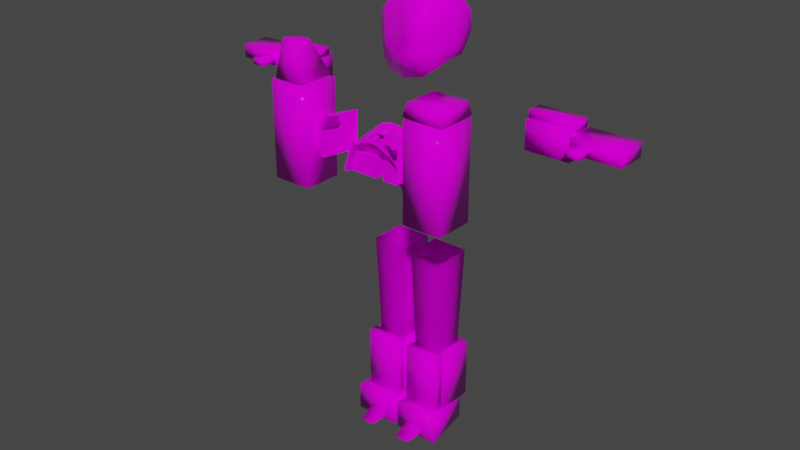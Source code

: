 # Source: s10.blend  (saved by Blender 2.93.21; exported with 4.5.12 LTS)
import bpy
from mathutils import Matrix  # noqa: F401  (used for matrix-valued properties, if any)

bpy.ops.wm.read_factory_settings(use_empty=True)
scene = bpy.context.scene
scene.name = 'Scene'

# ---- collections
col_h94 = bpy.data.collections.new('h94'); scene.collection.children.link(col_h94)
col_h98 = bpy.data.collections.new('h98'); scene.collection.children.link(col_h98)
col_b62 = bpy.data.collections.new('b62'); scene.collection.children.link(col_b62)
col_a62 = bpy.data.collections.new('a62'); scene.collection.children.link(col_a62)
col_l70 = bpy.data.collections.new('l70'); scene.collection.children.link(col_l70)
col_r94 = bpy.data.collections.new('r94'); scene.collection.children.link(col_r94)
col_r98 = bpy.data.collections.new('r98'); scene.collection.children.link(col_r98)

# ---- images (referenced by path relative to the original .blend; pixels are not part of the script)
import os
ASSET_DIR = os.environ.get("B2B_ASSET_DIR", "")  # directory of the original .blend (textures are referenced by path, not embedded)
HERE = os.path.dirname(os.path.abspath(__file__))  # packed textures are extracted next to this script under _unpacked/

def load_image(name, relpath, width, height, colorspace="sRGB"):
    """Load a texture the original file referenced (path relative to the .blend, or extracted next to this script)."""
    p = next((c for c in (os.path.join(HERE, relpath), os.path.join(ASSET_DIR, relpath)) if relpath and os.path.exists(c)), "")
    if p:
        img = bpy.data.images.load(p, check_existing=True)
        img.name = name
    else:  # same state as the original file: an image datablock whose file is absent (Cycles renders it pink)
        img = bpy.data.images.new(name, width, height)
        img.source = "FILE"
        img.filepath = "//" + (relpath or name)
    img.colorspace_settings.name = colorspace
    return img
img_s10__png = load_image('s10_.png', 's10_.png', 1024, 1024, 'sRGB')
img_s10__png_001 = load_image('s10_.png.001', 's10_.png', 1024, 1024, 'sRGB')

# ---- materials (node trees are filled in below, after node groups)
mat_maintex = bpy.data.materials.new('maintex')
mat_maintex.use_transparent_shadow = False
mat_maintex_1 = bpy.data.materials.new('maintex')
mat_maintex_001 = bpy.data.materials.new('maintex.001')
mat_maintex_001.use_transparent_shadow = False

# ---- node groups
ng_auto_smooth = bpy.data.node_groups.new('Auto Smooth', 'GeometryNodeTree')
_s = ng_auto_smooth.interface.new_socket(name='Geometry', in_out='OUTPUT', socket_type='NodeSocketGeometry')
_s = ng_auto_smooth.interface.new_socket(name='Geometry', in_out='INPUT', socket_type='NodeSocketGeometry')
_s = ng_auto_smooth.interface.new_socket(name='Angle', in_out='INPUT', socket_type='NodeSocketFloat')
_s.subtype = 'ANGLE'
_s.min_value = 0.0
_s.max_value = 3.142
ng_auto_smooth.is_modifier = True
_N = ng_auto_smooth.nodes; _L = ng_auto_smooth.links
n0 = _N.new('NodeGroupOutput'); n0.name = 'Group Output'; n0.location = (480, -100)
n1 = _N.new('NodeGroupInput'); n1.name = 'Group Input'; n1.location = (-420, -300)
n2 = _N.new('NodeGroupInput'); n2.name = 'Group Input.001'; n2.location = (-60, -100)
n3 = _N.new('GeometryNodeSetShadeSmooth'); n3.name = 'Set Shade Smooth'; n3.location = (120, -100)
n3.domain = 'EDGE'
n4 = _N.new('GeometryNodeSetShadeSmooth'); n4.name = 'Set Shade Smooth.001'; n4.location = (300, -100)
n5 = _N.new('GeometryNodeInputMeshEdgeAngle'); n5.name = 'Edge Angle'; n5.location = (-420, -220)
n6 = _N.new('GeometryNodeInputEdgeSmooth'); n6.name = 'Is Edge Smooth'; n6.location = (-60, -160)
n7 = _N.new('GeometryNodeInputShadeSmooth'); n7.name = 'Is Face Smooth'; n7.location = (-240, -340)
n8 = _N.new('FunctionNodeBooleanMath'); n8.name = 'Boolean Math'; n8.location = (-60, -220)
n9 = _N.new('FunctionNodeCompare'); n9.name = 'Compare'; n9.location = (-240, -180)
n9.operation = 'LESS_EQUAL'
_L.new(n5.outputs[0], n9.inputs[0])
_L.new(n4.outputs[0], n0.inputs[0])
_L.new(n1.outputs[1], n9.inputs[1])
_L.new(n9.outputs[0], n8.inputs[0])
_L.new(n7.outputs[0], n8.inputs[1])
_L.new(n2.outputs[0], n3.inputs[0])
_L.new(n6.outputs[0], n3.inputs[1])
_L.new(n3.outputs[0], n4.inputs[0])
_L.new(n8.outputs[0], n3.inputs[2])
n0.is_active_output = True

# ---- material node trees
mat_maintex.use_nodes = True; mat_maintex.node_tree.nodes.clear()
_N = mat_maintex.node_tree.nodes; _L = mat_maintex.node_tree.links
n0 = _N.new('ShaderNodeOutputMaterial'); n0.name = 'Material Output'; n0.location = (300, 300)
n1 = _N.new('ShaderNodeBsdfPrincipled'); n1.name = 'Principled BSDF'; n1.location = (10, 300)
n1.distribution = 'GGX'
n1.subsurface_method = 'BURLEY'
n1.inputs[2].default_value = 0.0
n1.inputs[3].default_value = 1.45
n1.inputs[13].default_value = 0.1
n1.inputs[27].default_value = (0.0, 0.0, 0.0, 1.0)
n1.inputs[28].default_value = 1.0
n2 = _N.new('ShaderNodeTexImage'); n2.name = 'baseColorTexture'; n2.location = (-433, 207)
n2.label = 'baseColorTexture'
n2.image = img_s10__png
n2.interpolation = 'Closest'
n3 = _N.new('ShaderNodeUVMap'); n3.name = 'UV Map'; n3.location = (-631, 176)
n3.uv_map = 'UVMap'
_L.new(n1.outputs[0], n0.inputs[0])
_L.new(n2.outputs[0], n1.inputs[0])
_L.new(n3.outputs[0], n2.inputs[0])
n0.is_active_output = True
mat_maintex_001.use_nodes = True; mat_maintex_001.node_tree.nodes.clear()
_N = mat_maintex_001.node_tree.nodes; _L = mat_maintex_001.node_tree.links
n0 = _N.new('ShaderNodeOutputMaterial'); n0.name = 'Material Output'; n0.location = (300, 300)
n1 = _N.new('ShaderNodeBsdfPrincipled'); n1.name = 'Principled BSDF'; n1.location = (10, 300)
n1.distribution = 'GGX'
n1.subsurface_method = 'BURLEY'
n1.inputs[2].default_value = 0.0
n1.inputs[3].default_value = 1.45
n1.inputs[13].default_value = 0.1
n1.inputs[27].default_value = (0.0, 0.0, 0.0, 1.0)
n1.inputs[28].default_value = 1.0
n2 = _N.new('ShaderNodeTexImage'); n2.name = 'baseColorTexture'; n2.location = (-433, 207)
n2.label = 'baseColorTexture'
n2.image = img_s10__png_001
n2.interpolation = 'Closest'
n3 = _N.new('ShaderNodeUVMap'); n3.name = 'UV Map'; n3.location = (-631, 176)
n3.uv_map = 'UVMap'
_L.new(n1.outputs[0], n0.inputs[0])
_L.new(n2.outputs[0], n1.inputs[0])
_L.new(n3.outputs[0], n2.inputs[0])
n0.is_active_output = True

# ---- world
world_world = bpy.data.worlds.new('World'); scene.world = world_world
world_world.use_nodes = True; world_world.node_tree.nodes.clear()
_N = world_world.node_tree.nodes; _L = world_world.node_tree.links
n0 = _N.new('ShaderNodeOutputWorld'); n0.name = 'World Output'; n0.location = (300, 300)
n1 = _N.new('ShaderNodeBackground'); n1.name = 'Background'; n1.location = (10, 300)
n1.inputs[0].default_value = (0.05088, 0.05088, 0.05088, 1.0)
_L.new(n1.outputs[0], n0.inputs[0])
n0.is_active_output = True
world_world.color = (0.05088, 0.05088, 0.05088)
world_world.use_sun_shadow = False
world_world.sun_shadow_jitter_overblur = 0.0

# ---- meshes
me_bodymesh = bpy.data.meshes.new('BodyMesh')
me_bodymesh.from_pydata([], [], [])
me_bodymesh.materials.append(None)
me_bodymesh.update()
me_head = bpy.data.meshes.new('Head')
me_head.from_pydata([(-1.048e-17, -0.1659, -0.3013), (-1.817e-17, -0.1848, 0.1722), (2.795e-18, 0.1187, -0.2415), (-1.188e-17, 0.232, 0.2005), (0.1957, -0.1222, -0.2194), (0.2104, -0.117, 0.08013), (0.2446, 0.07074, -0.16), (0.2573, 0.1365, 0.1015), (-4.892e-18, -0.1879, -0.02203), (0.0, 0.254, 0.0), (0.2598, 0.1493, -0.01715), (0.2122, -0.1217, -0.02317), (0.127, 0.1054, -0.2182), (0.127, 0.2054, 0.1719), (0.127, -0.1458, -0.271), (0.127, -0.1625, 0.1469), (0.127, -0.1625, -0.02176), (0.127, 0.2248, -0.005092), (6.988e-19, 0.1942, -0.1239), (0.2531, 0.1146, -0.09043), (0.2026, -0.1273, -0.09459), (0.0, -0.254, -0.127), (0.127, 0.1721, -0.1144), (0.127, -0.1606, -0.1115), (-2.097e-18, -0.02518, -0.2635), (3.494e-18, 0.06924, 0.2698), (0.2284, -0.01282, -0.173), (0.239, 0.04201, 0.1424), (0.2408, 0.05115, 0.001471), (6.988e-18, 0.08498, 0.03147), (0.127, 0.06173, 0.233), (0.127, -0.02159, -0.2376), (2.795e-18, 0.04721, -0.1144), (0.2365, 0.02922, -0.08484)], [], [(29, 25, 3, 9), (17, 13, 7, 10), (28, 27, 5, 11), (16, 15, 1, 8), (31, 26, 4, 14), (30, 25, 1, 15), (23, 16, 8, 21), (33, 28, 11, 20), (22, 17, 10, 19), (32, 29, 9, 18), (18, 9, 17, 22), (20, 11, 16, 23), (27, 30, 15, 5), (24, 31, 14, 0), (11, 5, 15, 16), (9, 3, 13, 17), (4, 20, 23, 14), (2, 18, 22, 12), (24, 32, 18, 2), (12, 22, 19, 6), (26, 33, 20, 4), (14, 23, 21, 0), (6, 19, 33, 26), (0, 21, 32, 24), (2, 12, 31, 24), (7, 13, 30, 27), (21, 8, 29, 32), (19, 10, 28, 33), (13, 3, 25, 30), (12, 6, 26, 31), (10, 7, 27, 28), (8, 1, 25, 29)])
me_head.polygons.foreach_set('use_smooth', [True] * 32)
_uv = me_head.uv_layers.new(name='UVMap')
_uv.uv.foreach_set('vector', [0.6642, 0.732, 0.6642, 0.9119, 0.6642, 0.8596, 0.6642, 0.7083, 0.04602, 0.9414, 0.04602, 0.9522, 0.05401, 0.9479, 0.05416, 0.9407, 0.05299, 0.9418, 0.05288, 0.9504, 0.05113, 0.9466, 0.05124, 0.9403, 0.7601, 0.6919, 0.7601, 0.8192, 0.6642, 0.8383, 0.6642, 0.6917, 0.04602, 0.9271, 0.05223, 0.9311, 0.05023, 0.9283, 0.04602, 0.9251, 0.7601, 0.8841, 0.6642, 0.9119, 0.6642, 0.8383, 0.7601, 0.8192, 0.7601, 0.6199, 0.7601, 0.6919, 0.6642, 0.6917, 0.6642, 0.6124, 0.05273, 0.9365, 0.05299, 0.9418, 0.05124, 0.9403, 0.05065, 0.9359, 0.04602, 0.9347, 0.04602, 0.9414, 0.05416, 0.9407, 0.05375, 0.9362, 0.6642, 0.6219, 0.6642, 0.732, 0.6642, 0.7083, 0.6642, 0.6148, 0.03823, 0.9341, 0.03823, 0.9417, 0.04602, 0.9414, 0.04602, 0.9347, 0.8171, 0.6369, 0.8243, 0.6908, 0.7601, 0.6919, 0.7601, 0.6199, 0.8446, 0.8158, 0.7601, 0.8841, 0.7601, 0.8192, 0.823, 0.7688, 0.03823, 0.9255, 0.04602, 0.9271, 0.04602, 0.9251, 0.03823, 0.9232, 0.8243, 0.6908, 0.823, 0.7688, 0.7601, 0.8192, 0.7601, 0.6919, 0.03823, 0.9417, 0.03823, 0.954, 0.04602, 0.9522, 0.04602, 0.9414, 0.8119, 0.5427, 0.8171, 0.6369, 0.7601, 0.6199, 0.7601, 0.5038, 0.03823, 0.9269, 0.03823, 0.9341, 0.04602, 0.9347, 0.04602, 0.9283, 0.6642, 0.5094, 0.6642, 0.6219, 0.6642, 0.6148, 0.6642, 0.5261, 0.04602, 0.9283, 0.04602, 0.9347, 0.05375, 0.9362, 0.05322, 0.9319, 0.05223, 0.9311, 0.05273, 0.9365, 0.05065, 0.9359, 0.05023, 0.9283, 0.7601, 0.5038, 0.7601, 0.6199, 0.6642, 0.6124, 0.6642, 0.4809, 0.05322, 0.9319, 0.05375, 0.9362, 0.05273, 0.9365, 0.05223, 0.9311, 0.6642, 0.4809, 0.6642, 0.6124, 0.6642, 0.6219, 0.6642, 0.5094, 0.03823, 0.9269, 0.04602, 0.9283, 0.04602, 0.9271, 0.03823, 0.9255, 0.05401, 0.9479, 0.04602, 0.9522, 0.04602, 0.956, 0.05288, 0.9504, 0.6642, 0.6124, 0.6642, 0.6917, 0.6642, 0.732, 0.6642, 0.6219, 0.05375, 0.9362, 0.05416, 0.9407, 0.05299, 0.9418, 0.05273, 0.9365, 0.04602, 0.9522, 0.03823, 0.954, 0.03823, 0.9582, 0.04602, 0.956, 0.04602, 0.9283, 0.05322, 0.9319, 0.05223, 0.9311, 0.04602, 0.9271, 0.05416, 0.9407, 0.05401, 0.9479, 0.05288, 0.9504, 0.05299, 0.9418, 0.6642, 0.6917, 0.6642, 0.8383, 0.6642, 0.9119, 0.6642, 0.732])
me_head.materials.append(mat_maintex_1)
me_head.use_remesh_fix_poles = True
me_head.use_remesh_preserve_attributes = False
me_head.use_mirror_vertex_groups = False
me_head.update()
me_legmesh = bpy.data.meshes.new('LegMesh')
me_legmesh.from_pydata([(0.02878, -0.1234, -0.5716), (0.02878, 0.1234, -0.5716), (0.2755, -0.1234, -0.5716), (0.2755, 0.1234, -0.5716), (0.0482, 0.104, -1.15), (0.0482, -0.104, -1.15), (0.2561, 0.104, -1.15), (0.2561, -0.104, -1.15), (0.06003, 0.09213, -1.761), (0.06003, -0.09213, -1.761), (0.2443, 0.09213, -1.761), (0.2443, -0.09213, -1.761), (0.103, -0.3753, -1.868), (0.07476, 0.03184, -1.711), (0.07476, 0.1332, -1.872), (0.07476, 0.1185, -1.78), (0.2045, -0.3753, -1.868), (0.2327, 0.03184, -1.711), (0.2327, 0.1332, -1.872), (0.2327, 0.1185, -1.78)], [], [(1, 3, 6, 4), (7, 5, 9, 11), (0, 1, 4, 5), (3, 2, 7, 6), (2, 0, 5, 7), (8, 10, 11, 9), (4, 6, 10, 8), (6, 7, 11, 10), (5, 4, 8, 9), (12, 13, 15, 14), (14, 15, 19, 18), (18, 19, 17, 16), (16, 17, 13, 12), (14, 18, 16, 12), (19, 15, 13, 17)])
me_legmesh.polygons.foreach_set('use_smooth', [True] * 15)
_uv = me_legmesh.uv_layers.new(name='UVMap')
_uv.uv.foreach_set('vector', [0.04409, 0.7756, 0.05092, 0.7756, 0.05038, 0.7596, 0.04462, 0.7596, 0.04884, 0.7369, 0.04431, 0.7369, 0.04457, 0.7236, 0.04858, 0.7236, 0.04409, 0.7756, 0.04409, 0.7756, 0.04462, 0.7596, 0.04462, 0.7596, 0.05092, 0.7756, 0.05092, 0.7756, 0.05038, 0.7596, 0.05038, 0.7596, 0.05092, 0.7756, 0.04409, 0.7756, 0.04462, 0.7596, 0.05038, 0.7596, 0.04418, 0.7344, 0.04897, 0.7344, 0.04897, 0.7344, 0.04418, 0.7344, 0.04431, 0.7369, 0.04884, 0.7369, 0.04858, 0.7236, 0.04457, 0.7236, 0.04884, 0.7369, 0.04884, 0.7369, 0.04858, 0.7236, 0.04858, 0.7236, 0.04431, 0.7369, 0.04431, 0.7369, 0.04457, 0.7236, 0.04457, 0.7236, 0.04268, 0.6964, 0.04123, 0.7045, 0.04123, 0.7009, 0.04123, 0.6962, 0.04123, 0.6962, 0.04123, 0.7009, 0.04936, 0.7009, 0.04936, 0.6962, 0.04936, 0.6962, 0.04936, 0.7009, 0.04936, 0.7045, 0.04791, 0.6964, 0.04791, 0.6964, 0.04936, 0.7045, 0.04123, 0.7045, 0.04268, 0.6964, 0.04123, 0.6962, 0.04936, 0.6962, 0.04791, 0.6964, 0.04268, 0.6964, 0.04936, 0.7009, 0.04123, 0.7009, 0.04123, 0.7045, 0.04936, 0.7045])
me_legmesh.materials.append(mat_maintex_1)
me_legmesh.use_remesh_fix_poles = True
me_legmesh.use_remesh_preserve_attributes = False
me_legmesh.use_mirror_vertex_groups = False
me_legmesh.update()
me_armmesh = bpy.data.meshes.new('ArmMesh')
me_armmesh.from_pydata([], [], [])
me_armmesh.materials.append(None)
me_armmesh.update()
me_cube_006 = bpy.data.meshes.new('Cube.006')
me_cube_006.from_pydata([], [], [])
me_cube_006.materials.append(None)
me_cube_006.update()
me_x = bpy.data.meshes.new('立方体')
me_x.from_pydata([(0.5187, -0.588, -0.6959), (0.5369, -0.5648, -0.7093), (0.3241, -0.6911, -0.997), (0.6132, -0.6507, -0.7546), (0.832, -0.4809, -0.7078), (0.2999, -0.7578, -0.7426), (0.5429, -0.5213, -0.9502), (0.3762, -0.8437, -0.7879), (0.7557, -0.395, -0.6626), (0.1906, -0.2687, 0.08772), (0.1684, -0.9092, -0.8171), (0.159, -1.055, -0.5621), (0.204, -0.6645, -0.01375), (0.204, 0.09007, 0.2197), (0.204, -1.096, -0.5492), (0.204, -0.9179, -0.8433), (-1.441e-17, -0.6645, -0.01375), (-5.405e-18, 0.09007, 0.2197), (0.8466, 1.272, 0.5314), (1.022, -0.4077, -0.7366), (1.036, -0.481, -0.5987), (-1.441e-17, -1.096, -0.5492), (0.3349, -1.055, -0.5608), (0.2944, -0.9092, -0.807), (0.4296, -0.2687, 0.08636), (-1.621e-17, -0.9179, -0.8433), (0.595, -0.6739, -0.7411)], [], [(23, 22, 24, 19), (2, 5, 1), (2, 3, 7), (6, 4, 26), (12, 16, 21, 14), (23, 22, 11, 10), (17, 13, 15, 25), (24, 22, 11, 9), (13, 12, 14, 15), (1, 5, 7, 3), (25, 21, 16, 17), (2, 1, 3), (19, 24, 18), (18, 24, 20), (24, 22, 20), (19, 20, 22, 23), (19, 18, 20), (17, 16, 12, 13), (2, 7, 5), (15, 14, 21, 25), (6, 0, 8), (8, 0, 26, 4), (6, 8, 4), (6, 26, 0)])
_uv = me_x.uv_layers.new(name='UVMap')
_uv.uv.foreach_set('vector', [0.2265, 0.3826, 0.2265, 0.3918, 0.2325, 0.4158, 0.2546, 0.3855, 0.2285, 0.3752, 0.2272, 0.3846, 0.2378, 0.385, 0.2285, 0.3752, 0.2392, 0.3837, 0.2286, 0.3833, 0.2382, 0.3762, 0.2489, 0.3847, 0.2383, 0.3843, 0.225, 0.4119, 0.2176, 0.4119, 0.2176, 0.3925, 0.225, 0.3925, 0.3793, 0.06954, 0.3793, 0.1072, 0.3624, 0.1082, 0.3624, 0.07054, 0.2176, 0.4203, 0.225, 0.4203, 0.225, 0.3819, 0.2176, 0.3819, 0.3775, 0.1171, 0.376, 0.09239, 0.3718, 0.09186, 0.3696, 0.1154, 0.225, 0.4203, 0.225, 0.4119, 0.225, 0.3925, 0.225, 0.3819, 0.2378, 0.385, 0.2272, 0.3846, 0.2286, 0.3833, 0.2392, 0.3837, 0.2176, 0.3819, 0.2176, 0.3925, 0.2176, 0.4119, 0.2176, 0.4203, 0.2285, 0.3752, 0.2378, 0.385, 0.2392, 0.3837, 0.2546, 0.3855, 0.2325, 0.4158, 0.2482, 0.4316, 0.2482, 0.4316, 0.2325, 0.4158, 0.2551, 0.3917, 0.4411, 0.1132, 0.4118, 0.09658, 0.4621, 0.07627, 0.2546, 0.3855, 0.2551, 0.3917, 0.2265, 0.3918, 0.2265, 0.3826, 0.2546, 0.3855, 0.2482, 0.4316, 0.2551, 0.3917, 0.2176, 0.4203, 0.2176, 0.4119, 0.225, 0.4119, 0.225, 0.4203, 0.2285, 0.3752, 0.2286, 0.3833, 0.2272, 0.3846, 0.225, 0.3819, 0.225, 0.3925, 0.2176, 0.3925, 0.2176, 0.3819, 0.2382, 0.3762, 0.2369, 0.3856, 0.2475, 0.386, 0.2475, 0.386, 0.2369, 0.3856, 0.2383, 0.3843, 0.2489, 0.3847, 0.2382, 0.3762, 0.2475, 0.386, 0.2489, 0.3847, 0.2382, 0.3762, 0.2383, 0.3843, 0.2369, 0.3856])
me_x.materials.append(mat_maintex)
me_x.use_remesh_fix_poles = True
me_x.use_remesh_preserve_attributes = False
me_x.update()
me_001 = bpy.data.meshes.new('立方体.001')
me_001.from_pydata([(0.1489, -0.1025, -0.02237), (0.1314, -0.1303, -0.1615), (0.1659, -0.1287, -0.03121), (0.1485, -0.1477, -0.1607), (0.04375, -0.1942, -0.1809), (0.04375, -0.1915, -0.1199), (0.0413, -0.1724, -0.1818), (0.0413, -0.1697, -0.1208), (-5.925e-18, -0.1724, -0.1818), (-5.925e-18, -0.1697, -0.1208), (-5.925e-18, -0.1942, -0.1809), (-5.925e-18, -0.1915, -0.1199), (0.187, -0.09305, -0.03504), (0.172, -0.08216, -0.1257), (0.2086, -0.1254, -0.03362), (0.1936, -0.1145, -0.1243), (0.2533, 0.03221, 0.1579), (0.2189, 0.05588, -0.07709), (0.2807, 0.02938, 0.158), (0.2463, 0.05305, -0.07697), (0.03455, -0.1896, -0.1058), (0.0321, -0.1692, -0.09802), (-5.925e-18, -0.1699, -0.09611), (-5.925e-18, -0.1903, -0.1038)], [], [(6, 7, 0, 1), (8, 9, 7, 6), (5, 4, 3, 2), (7, 5, 2, 0), (8, 6, 4, 10), (4, 6, 1, 3), (7, 9, 22, 21), (14, 15, 19, 18), (4, 5, 11, 10), (3, 1, 13, 15), (1, 0, 12, 13), (2, 3, 15, 14), (0, 2, 14, 12), (17, 16, 18, 19), (12, 14, 18, 16), (13, 12, 16, 17), (15, 13, 17, 19), (21, 22, 23, 20), (9, 11, 23, 22), (5, 7, 21, 20), (11, 5, 20, 23)])
_uv = me_001.uv_layers.new(name='UVMap')
_uv.uv.foreach_set('vector', [0.2068, 0.3387, 0.2068, 0.3597, 0.2498, 0.3924, 0.2424, 0.3464, 0.1963, 0.3387, 0.1963, 0.3597, 0.2068, 0.3597, 0.2068, 0.3387, 0.2076, 0.3597, 0.2076, 0.3387, 0.2482, 0.3464, 0.2557, 0.389, 0.4151, 0.1007, 0.4153, 0.1007, 0.4243, 0.1062, 0.4232, 0.1068, 0.1963, 0.3387, 0.2068, 0.3387, 0.2076, 0.3387, 0.1971, 0.3387, 0.2076, 0.3387, 0.2068, 0.3387, 0.2424, 0.3464, 0.2482, 0.3464, 0.4151, 0.1007, 0.4132, 0.1007, 0.4132, 0.102, 0.4145, 0.1019, 0.2725, 0.3897, 0.2725, 0.3628, 0.2878, 0.3774, 0.2878, 0.4577, 0.2076, 0.3387, 0.2076, 0.3597, 0.1971, 0.3597, 0.1971, 0.3387, 0.2482, 0.3464, 0.2424, 0.3464, 0.2651, 0.3628, 0.2725, 0.3628, 0.2424, 0.3464, 0.2498, 0.3924, 0.2651, 0.3897, 0.2651, 0.3628, 0.2557, 0.389, 0.2482, 0.3464, 0.2725, 0.3628, 0.2725, 0.3897, 0.4232, 0.1068, 0.4243, 0.1062, 0.4274, 0.1063, 0.426, 0.1063, 0.2783, 0.3774, 0.2783, 0.4577, 0.2878, 0.4577, 0.2878, 0.3774, 0.426, 0.1063, 0.4274, 0.1063, 0.4303, 0.119, 0.4285, 0.119, 0.2651, 0.3628, 0.2651, 0.3897, 0.2783, 0.4577, 0.2783, 0.3774, 0.2725, 0.3628, 0.2651, 0.3628, 0.2783, 0.3774, 0.2878, 0.3774, 0.4145, 0.1019, 0.4132, 0.102, 0.4133, 0.102, 0.4147, 0.1019, 0.4132, 0.1007, 0.4133, 0.1007, 0.4133, 0.102, 0.4132, 0.102, 0.4153, 0.1007, 0.4151, 0.1007, 0.4145, 0.1019, 0.4147, 0.1019, 0.4211, 0.1915, 0.4231, 0.1915, 0.4225, 0.1927, 0.4211, 0.1929])
me_001.materials.append(mat_maintex)
me_001.use_remesh_fix_poles = True
me_001.use_remesh_preserve_attributes = False
me_001.update()
me_002 = bpy.data.meshes.new('立方体.002')
me_002.from_pydata([(1.248e-17, -0.806, -0.02852), (-2.478e-17, -0.8254, 0.3983), (0.0, 0.9786, 1.05), (0.0, 0.7913, 1.434), (0.9307, -0.3481, 0.1868), (0.9307, -0.5354, 0.5708), (1.635, 0.7547, 0.8974), (1.568, 0.5835, 1.351)], [], [(0, 1, 3, 2), (2, 3, 7, 6), (6, 7, 5, 4), (4, 5, 1, 0), (2, 6, 4, 0), (7, 3, 1, 5)])
_uv = me_002.uv_layers.new(name='UVMap')
_uv.uv.foreach_set('vector', [0.4132, 0.1045, 0.4132, 0.1174, 0.4132, 0.1174, 0.4132, 0.1045, 0.4132, 0.1045, 0.4132, 0.1174, 0.4262, 0.1174, 0.4262, 0.1045, 0.4262, 0.1045, 0.4262, 0.1174, 0.4262, 0.1174, 0.4262, 0.1045, 0.4262, 0.1045, 0.4262, 0.1174, 0.4132, 0.1174, 0.4132, 0.1045, 0.4132, 0.1045, 0.4262, 0.1045, 0.4262, 0.1045, 0.4132, 0.1045, 0.4262, 0.1174, 0.4132, 0.1174, 0.4132, 0.1174, 0.4262, 0.1174])
me_002.materials.append(mat_maintex)
me_002.use_remesh_fix_poles = True
me_002.use_remesh_preserve_attributes = False
me_002.update()
me_cube = bpy.data.meshes.new('Cube')
me_cube.from_pydata([(-3.135e-08, -0.2021, -0.181), (-3.135e-08, -0.2468, -0.0488), (-3.135e-08, -0.09126, -0.08333), (-3.135e-08, -0.1833, 0.06422), (0.1946, -0.1139, -0.1899), (0.1069, -0.2468, -0.04527), (0.1864, -0.1465, -0.07051), (0.1599, -0.1353, 0.05594), (-3.135e-08, -0.1159, 0.2104), (-3.135e-08, -0.1159, 0.254), (-3.135e-08, 0.1006, 0.2104), (-3.135e-08, 0.1006, 0.254), (0.08794, -0.06931, 0.2104), (0.08794, -0.06931, 0.254), (0.08794, 0.05398, 0.2104), (0.08794, 0.05398, 0.254)], [], [(0, 1, 3, 2), (2, 3, 7, 6), (6, 5, 4), (4, 5, 1, 0), (2, 6, 4, 0), (7, 3, 1, 5), (8, 9, 11, 10), (10, 11, 15, 14), (14, 15, 13, 12), (12, 13, 9, 8), (10, 14, 12, 8), (15, 11, 9, 13), (6, 7, 5)])
me_cube.polygons.foreach_set('use_smooth', [True] * 13)
_uv = me_cube.uv_layers.new(name='UVMap')
_uv.uv.foreach_set('vector', [0.59, 0.0206, 0.59, 0.09619, 0.59, 0.1608, 0.59, 0.07645, 0.59, 0.07645, 0.59, 0.1608, 0.6814, 0.1561, 0.6966, 0.08378, 0.6966, 0.08378, 0.6511, 0.09821, 0.7036, 0.01671, 0.7036, 0.01671, 0.6511, 0.09821, 0.59, 0.09619, 0.59, 0.0206, 0.59, 0.07645, 0.6966, 0.08378, 0.7036, 0.01671, 0.59, 0.0206, 0.6814, 0.1561, 0.59, 0.1608, 0.59, 0.09619, 0.6511, 0.09821, 0.4654, 0.1846, 0.4654, 0.1959, 0.4654, 0.1959, 0.4654, 0.1846, 0.4654, 0.1846, 0.4654, 0.1959, 0.5107, 0.1959, 0.5107, 0.1846, 0.5107, 0.1846, 0.5107, 0.1959, 0.5107, 0.1959, 0.5107, 0.1846, 0.5107, 0.1846, 0.5107, 0.1959, 0.4654, 0.1959, 0.4654, 0.1846, 0.4654, 0.1846, 0.5107, 0.1846, 0.5107, 0.1846, 0.4654, 0.1846, 0.5107, 0.1959, 0.4654, 0.1959, 0.4654, 0.1959, 0.5107, 0.1959, 0.6966, 0.08378, 0.6814, 0.1561, 0.6511, 0.09821])
me_cube.materials.append(mat_maintex)
me_cube.use_remesh_fix_poles = True
me_cube.use_remesh_preserve_attributes = False
me_cube.update()
me_cube_001 = bpy.data.meshes.new('Cube.001')
me_cube_001.from_pydata([(0.8276, -0.09219, 0.3554), (0.8276, -0.09219, 0.5398), (0.8276, 0.09219, 0.3554), (0.8276, 0.09219, 0.5398), (1.126, -0.09219, 0.3554), (1.126, -0.09219, 0.5398), (1.126, 0.09219, 0.3554), (1.126, 0.09219, 0.5398), (0.8189, -0.05257, 0.5396), (0.8189, -0.05257, 0.5879), (0.8189, 0.05257, 0.5396), (0.8189, 0.05257, 0.5879), (1.144, -0.05257, 0.5396), (1.144, -0.05257, 0.5879), (1.144, 0.05257, 0.5396), (1.144, 0.05257, 0.5879), (1.129, -0.102, 0.4198), (1.129, -0.102, 0.5133), (1.129, 0.102, 0.4198), (1.129, 0.102, 0.5133), (1.46, -0.102, 0.4198), (1.46, -0.102, 0.5133), (1.46, 0.102, 0.4198), (1.46, 0.102, 0.5133), (1.165, -0.06405, 0.4452), (1.165, -0.06405, 0.4878), (1.258, -0.06405, 0.4452), (1.258, -0.06405, 0.4878), (1.165, -0.2148, 0.4452), (1.165, -0.2148, 0.4878), (1.258, -0.2148, 0.4452), (1.258, -0.2148, 0.4878)], [], [(0, 1, 3, 2), (2, 3, 7, 6), (6, 7, 5, 4), (4, 5, 1, 0), (2, 6, 4, 0), (7, 3, 1, 5), (8, 9, 11, 10), (10, 11, 15, 14), (14, 15, 13, 12), (12, 13, 9, 8), (10, 14, 12, 8), (15, 11, 9, 13), (16, 17, 19, 18), (18, 19, 23, 22), (22, 23, 21, 20), (20, 21, 17, 16), (18, 22, 20, 16), (23, 19, 17, 21), (24, 25, 27, 26), (26, 27, 31, 30), (30, 31, 29, 28), (28, 29, 25, 24), (26, 30, 28, 24), (31, 27, 25, 29)])
me_cube_001.polygons.foreach_set('use_smooth', [True] * 24)
_uv = me_cube_001.uv_layers.new(name='UVMap')
_uv.uv.foreach_set('vector', [0.4681, 0.02201, 0.4681, 0.06609, 0.4681, 0.06609, 0.4681, 0.02201, 0.4681, 0.02201, 0.4681, 0.06609, 0.5396, 0.06609, 0.5396, 0.02201, 0.5396, 0.02201, 0.5396, 0.06609, 0.5396, 0.06609, 0.5396, 0.02201, 0.5396, 0.02201, 0.5396, 0.06609, 0.4681, 0.06609, 0.4681, 0.02201, 0.4681, 0.02201, 0.5396, 0.02201, 0.5396, 0.02201, 0.4681, 0.02201, 0.5396, 0.06609, 0.4681, 0.06609, 0.4681, 0.06609, 0.5396, 0.06609, 0.4092, 0.1322, 0.4092, 0.1503, 0.4092, 0.1503, 0.4092, 0.1322, 0.4092, 0.1322, 0.4092, 0.1503, 0.4386, 0.1503, 0.4386, 0.1322, 0.4386, 0.1322, 0.4386, 0.1503, 0.4386, 0.1503, 0.4386, 0.1322, 0.4386, 0.1322, 0.4386, 0.1503, 0.4092, 0.1503, 0.4092, 0.1322, 0.4092, 0.1322, 0.4386, 0.1322, 0.4386, 0.1322, 0.4092, 0.1322, 0.4386, 0.1503, 0.4092, 0.1503, 0.4092, 0.1503, 0.4386, 0.1503, 0.4681, 0.02201, 0.4681, 0.06609, 0.4681, 0.06609, 0.4681, 0.02201, 0.4681, 0.02201, 0.4681, 0.06609, 0.5396, 0.06609, 0.5396, 0.02201, 0.5396, 0.02201, 0.5396, 0.06609, 0.5396, 0.06609, 0.5396, 0.02201, 0.5396, 0.02201, 0.5396, 0.06609, 0.4681, 0.06609, 0.4681, 0.02201, 0.4681, 0.02201, 0.5396, 0.02201, 0.5396, 0.02201, 0.4681, 0.02201, 0.5396, 0.06609, 0.4681, 0.06609, 0.4681, 0.06609, 0.5396, 0.06609, 0.4681, 0.02201, 0.4681, 0.06609, 0.4681, 0.06609, 0.4681, 0.02201, 0.4681, 0.02201, 0.4681, 0.06609, 0.5396, 0.06609, 0.5396, 0.02201, 0.5396, 0.02201, 0.5396, 0.06609, 0.5396, 0.06609, 0.5396, 0.02201, 0.5396, 0.02201, 0.5396, 0.06609, 0.4681, 0.06609, 0.4681, 0.02201, 0.4681, 0.02201, 0.5396, 0.02201, 0.5396, 0.02201, 0.4681, 0.02201, 0.5396, 0.06609, 0.4681, 0.06609, 0.4681, 0.06609, 0.5396, 0.06609])
me_cube_001.materials.append(mat_maintex)
me_cube_001.use_remesh_fix_poles = True
me_cube_001.use_remesh_preserve_attributes = False
me_cube_001.update()
me_legmesh_001 = bpy.data.meshes.new('LegMesh.001')
me_legmesh_001.from_pydata([(0.02878, -0.1234, -0.5716), (0.02878, 0.1234, -0.5716), (0.2755, -0.1234, -0.5716), (0.2755, 0.1234, -0.5716), (0.0482, 0.104, -1.15), (0.0482, -0.104, -1.15), (0.2561, 0.104, -1.15), (0.2561, -0.104, -1.15), (0.06003, 0.09213, -1.761), (0.06003, -0.09213, -1.761), (0.2443, 0.09213, -1.761), (0.2443, -0.09213, -1.761), (0.03253, 0.1529, -1.278), (0.03253, -0.1107, -1.278), (0.2962, 0.1529, -1.278), (0.2962, -0.1107, -1.278), (0.03253, 0.1529, -1.705), (0.03253, -0.1107, -1.705), (0.2962, 0.1529, -1.705), (0.2962, -0.1107, -1.705), (0.04073, -0.1105, -1.265), (0.04073, -0.1796, -1.265), (0.288, -0.1105, -1.265), (0.288, -0.1796, -1.265), (0.04073, -0.1105, -1.729), (0.04073, -0.1796, -1.729), (0.288, -0.1105, -1.729), (0.288, -0.1796, -1.729), (0.3301, -0.2463, -1.895), (0.2774, 0.1137, -1.892), (0.0135, -0.2463, -1.895), (0.06615, 0.1137, -1.892), (0.3301, -0.2463, -1.697), (0.2774, 0.1137, -1.7), (0.0135, -0.2463, -1.697), (0.06615, 0.1137, -1.7)], [], [(1, 3, 6, 4), (7, 5, 9, 11), (0, 1, 4, 5), (3, 2, 7, 6), (2, 0, 5, 7), (8, 10, 11, 9), (4, 6, 10, 8), (6, 7, 11, 10), (5, 4, 8, 9), (12, 13, 15, 14), (14, 15, 19, 18), (18, 19, 17, 16), (16, 17, 13, 12), (14, 18, 16, 12), (19, 15, 13, 17), (20, 21, 23, 22), (22, 23, 27, 26), (26, 27, 25, 24), (24, 25, 21, 20), (22, 26, 24, 20), (27, 23, 21, 25), (33, 29, 31, 35), (33, 32, 28, 29), (35, 34, 32, 33), (31, 30, 34, 35), (28, 32, 34, 30), (29, 28, 30, 31)])
me_legmesh_001.polygons.foreach_set('use_smooth', [True] * 27)
me_legmesh_001.polygons.foreach_set('material_index', [0, 0, 0, 0, 0, 0, 0, 0, 0, 1, 1, 1, 1, 1, 1, 1, 1, 1, 1, 1, 1, 1, 1, 1, 1, 1, 1])
_uv = me_legmesh_001.uv_layers.new(name='UVMap')
_uv.uv.foreach_set('vector', [0.4763, 0.2388, 0.5552, 0.2388, 0.549, 0.2327, 0.4825, 0.2327, 0.549, 0.2327, 0.4825, 0.2327, 0.4863, 0.2263, 0.5452, 0.2263, 0.4763, 0.2388, 0.4763, 0.2388, 0.4825, 0.2327, 0.4825, 0.2327, 0.5552, 0.2388, 0.5552, 0.2388, 0.549, 0.2327, 0.549, 0.2327, 0.5552, 0.2388, 0.4763, 0.2388, 0.4825, 0.2327, 0.549, 0.2327, 0.4863, 0.2263, 0.5452, 0.2263, 0.5452, 0.2263, 0.4863, 0.2263, 0.4825, 0.2327, 0.549, 0.2327, 0.5452, 0.2263, 0.4863, 0.2263, 0.549, 0.2327, 0.549, 0.2327, 0.5452, 0.2263, 0.5452, 0.2263, 0.4825, 0.2327, 0.4825, 0.2327, 0.4863, 0.2263, 0.4863, 0.2263, 0.4681, 0.02201, 0.4681, 0.06609, 0.4681, 0.06609, 0.4681, 0.02201, 0.4681, 0.02201, 0.4681, 0.06609, 0.5396, 0.06609, 0.5396, 0.02201, 0.5396, 0.02201, 0.5396, 0.06609, 0.5396, 0.06609, 0.5396, 0.02201, 0.5396, 0.02201, 0.5396, 0.06609, 0.4681, 0.06609, 0.4681, 0.02201, 0.4681, 0.02201, 0.5396, 0.02201, 0.5396, 0.02201, 0.4681, 0.02201, 0.5396, 0.06609, 0.4681, 0.06609, 0.4681, 0.06609, 0.5396, 0.06609, 0.4092, 0.1322, 0.4092, 0.1503, 0.4092, 0.1503, 0.4092, 0.1322, 0.4092, 0.1322, 0.4092, 0.1503, 0.4386, 0.1503, 0.4386, 0.1322, 0.4386, 0.1322, 0.4386, 0.1503, 0.4386, 0.1503, 0.4386, 0.1322, 0.4386, 0.1322, 0.4386, 0.1503, 0.4092, 0.1503, 0.4092, 0.1322, 0.4092, 0.1322, 0.4386, 0.1322, 0.4386, 0.1322, 0.4092, 0.1322, 0.4386, 0.1503, 0.4092, 0.1503, 0.4092, 0.1503, 0.4386, 0.1503, 0.4681, 0.02201, 0.5396, 0.02201, 0.5396, 0.02201, 0.4681, 0.02201, 0.4681, 0.02201, 0.4681, 0.06609, 0.5396, 0.06609, 0.5396, 0.02201, 0.4681, 0.02201, 0.4681, 0.06609, 0.4681, 0.06609, 0.4681, 0.02201, 0.5396, 0.02201, 0.5396, 0.06609, 0.4681, 0.06609, 0.4681, 0.02201, 0.5396, 0.06609, 0.4681, 0.06609, 0.4681, 0.06609, 0.5396, 0.06609, 0.5396, 0.02201, 0.5396, 0.06609, 0.5396, 0.06609, 0.5396, 0.02201])
me_legmesh_001.materials.append(mat_maintex)
me_legmesh_001.materials.append(mat_maintex_001)
me_legmesh_001.use_remesh_fix_poles = True
me_legmesh_001.use_remesh_preserve_attributes = False
me_legmesh_001.use_mirror_vertex_groups = False
me_legmesh_001.update()
me_cube_003 = bpy.data.meshes.new('Cube.003')
me_cube_003.from_pydata([(0.02736, 0.09626, -0.1232), (0.02736, 0.09626, 0.0112), (0.02736, 0.2306, -0.1232), (0.02736, 0.2306, 0.0112), (0.2403, 0.09626, -0.1203), (0.2403, 0.09626, 0.01411), (0.2403, 0.2306, -0.1203), (0.2403, 0.2306, 0.01411), (0.3752, 0.05863, -0.07559), (0.4189, 0.05863, -0.2286), (0.3752, -0.1005, -0.07559), (0.4189, -0.1005, -0.2286), (0.2277, 0.1092, -0.06049), (0.2992, 0.1092, -0.3108), (0.2277, -0.1511, -0.06049), (0.2992, -0.1511, -0.3108), (0.2074, -0.189, -0.3321), (0.1887, -0.182, -0.2672), (0.2685, -0.099, -0.3171), (0.2405, -0.08868, -0.2202), (0.2304, -0.1974, -0.3246), (0.2117, -0.1905, -0.2596), (0.3027, -0.1117, -0.3058), (0.2748, -0.1013, -0.2089)], [], [(0, 1, 3, 2), (2, 3, 7, 6), (6, 7, 5, 4), (4, 5, 1, 0), (2, 6, 4, 0), (7, 3, 1, 5), (8, 12, 14, 10), (13, 9, 11, 15), (11, 10, 14, 15), (9, 8, 10, 11), (13, 12, 8, 9), (15, 14, 12, 13), (16, 17, 19, 18), (18, 19, 23, 22), (22, 23, 21, 20), (20, 21, 17, 16), (18, 22, 20, 16), (23, 19, 17, 21)])
_uv = me_cube_003.uv_layers.new(name='UVMap')
_uv.uv.foreach_set('vector', [0.4891, 0.03802, 0.4891, 0.08801, 0.5391, 0.08801, 0.5391, 0.03802, 0.5391, 0.03802, 0.5391, 0.08801, 0.5391, 0.08909, 0.5391, 0.03911, 0.5391, 0.03911, 0.5391, 0.08909, 0.4891, 0.08909, 0.4891, 0.03911, 0.4891, 0.03911, 0.4891, 0.08909, 0.4891, 0.08801, 0.4891, 0.03802, 0.5391, 0.03802, 0.5391, 0.03911, 0.4891, 0.03911, 0.4891, 0.03802, 0.5391, 0.08909, 0.5391, 0.08801, 0.4891, 0.08801, 0.4891, 0.08909, 0.5264, 0.09122, 0.4854, 0.09542, 0.4854, 0.09542, 0.5264, 0.09122, 0.5053, 0.02588, 0.5385, 0.04872, 0.5385, 0.04872, 0.5053, 0.02588, 0.5385, 0.04872, 0.5264, 0.09122, 0.4854, 0.09542, 0.5053, 0.02588, 0.5385, 0.04872, 0.5264, 0.09122, 0.5264, 0.09122, 0.5385, 0.04872, 0.5053, 0.02588, 0.4854, 0.09542, 0.5264, 0.09122, 0.5385, 0.04872, 0.5053, 0.02588, 0.4854, 0.09542, 0.4854, 0.09542, 0.5053, 0.02588, 0.4757, 0.02351, 0.4693, 0.04588, 0.4871, 0.06204, 0.4967, 0.0287, 0.4967, 0.0287, 0.4871, 0.06204, 0.4989, 0.06591, 0.5085, 0.03257, 0.5085, 0.03257, 0.4989, 0.06591, 0.4772, 0.04847, 0.4836, 0.0261, 0.4836, 0.0261, 0.4772, 0.04847, 0.4693, 0.04588, 0.4757, 0.02351, 0.4967, 0.0287, 0.5085, 0.03257, 0.4836, 0.0261, 0.4757, 0.02351, 0.4989, 0.06591, 0.4871, 0.06204, 0.4693, 0.04588, 0.4772, 0.04847])
me_cube_003.materials.append(mat_maintex)
me_cube_003.use_remesh_fix_poles = True
me_cube_003.use_remesh_preserve_attributes = False
me_cube_003.update()
me_cube_004 = bpy.data.meshes.new('Cube.004')
me_cube_004.from_pydata([(0.3967, -0.3413, -0.3529), (0.3967, -0.3413, -0.0855), (0.3967, 0.3096, -0.3529), (0.3967, 0.3096, -0.0855), (0.6641, -0.3413, -0.3529), (0.6641, -0.3413, -0.0855), (0.6641, 0.3096, -0.3529), (0.6641, 0.3096, -0.0855), (0.4135, -0.4397, -0.3397), (0.4135, -0.4397, -0.1026), (0.3948, -0.3553, -0.3583), (0.3948, -0.3553, -0.08398), (0.6505, -0.4397, -0.3397), (0.6505, -0.4397, -0.1026), (0.6691, -0.3553, -0.3583), (0.6691, -0.3553, -0.08398), (-0.6284, -0.3413, -0.3499), (-0.6284, -0.3413, -0.08251), (-0.6284, 0.3096, -0.3499), (-0.6284, 0.3096, -0.08251), (-0.361, -0.3413, -0.3499), (-0.361, -0.3413, -0.08251), (-0.361, 0.3096, -0.3499), (-0.361, 0.3096, -0.08251), (-0.5593, -0.5978, -0.3075), (-0.5593, -0.5978, -0.2179), (-0.5945, -0.3538, -0.3499), (-0.5945, -0.3538, -0.08251), (-0.43, -0.5978, -0.3075), (-0.43, -0.5978, -0.2179), (-0.3949, -0.3538, -0.3499), (-0.3949, -0.3538, -0.08251)], [], [(0, 1, 3, 2), (2, 3, 7, 6), (6, 7, 5, 4), (4, 5, 1, 0), (2, 6, 4, 0), (7, 3, 1, 5), (8, 9, 11, 10), (10, 11, 15, 14), (14, 15, 13, 12), (12, 13, 9, 8), (10, 14, 12, 8), (15, 11, 9, 13), (16, 17, 19, 18), (18, 19, 23, 22), (22, 23, 21, 20), (20, 21, 17, 16), (18, 22, 20, 16), (23, 19, 17, 21), (25, 26, 24), (26, 27, 31, 30), (30, 29, 28), (28, 29, 25, 24), (26, 30, 28, 24), (31, 27, 25, 29), (25, 27, 26), (30, 31, 29)])
me_cube_004.polygons.foreach_set('use_smooth', [True] * 26)
_uv = me_cube_004.uv_layers.new(name='UVMap')
_uv.uv.foreach_set('vector', [0.4331, 0.01151, 0.4331, 0.04986, 0.5265, 0.04986, 0.5265, 0.01151, 0.5265, 0.01151, 0.5265, 0.04986, 0.5265, 0.04986, 0.5265, 0.01151, 0.5265, 0.01151, 0.5265, 0.04986, 0.4331, 0.04986, 0.4331, 0.01151, 0.4331, 0.01151, 0.4331, 0.04986, 0.4331, 0.04986, 0.4331, 0.01151, 0.5265, 0.01151, 0.5265, 0.01151, 0.4331, 0.01151, 0.4331, 0.01151, 0.5265, 0.04986, 0.5265, 0.04986, 0.4331, 0.04986, 0.4331, 0.04986, 0.7405, 0.2391, 0.7405, 0.3539, 0.7315, 0.3629, 0.7315, 0.23, 0.7315, 0.23, 0.7315, 0.3629, 0.8643, 0.3629, 0.8643, 0.23, 0.8643, 0.23, 0.8643, 0.3629, 0.8553, 0.3539, 0.8553, 0.2391, 0.8553, 0.2391, 0.8553, 0.3539, 0.7405, 0.3539, 0.7405, 0.2391, 0.7315, 0.23, 0.8643, 0.23, 0.8553, 0.2391, 0.7405, 0.2391, 0.8643, 0.3629, 0.7315, 0.3629, 0.7405, 0.3539, 0.8553, 0.3539, 0.4331, 0.01151, 0.4331, 0.04986, 0.5265, 0.04986, 0.5265, 0.01151, 0.5265, 0.01151, 0.5265, 0.04986, 0.5265, 0.04986, 0.5265, 0.01151, 0.5265, 0.01151, 0.5265, 0.04986, 0.4331, 0.04986, 0.4331, 0.01151, 0.4331, 0.01151, 0.4331, 0.04986, 0.4331, 0.04986, 0.4331, 0.01151, 0.5265, 0.01151, 0.5265, 0.01151, 0.4331, 0.01151, 0.4331, 0.01151, 0.5265, 0.04986, 0.5265, 0.04986, 0.4331, 0.04986, 0.4331, 0.04986, 0.5794, 0.284, 0.6502, 0.2301, 0.5755, 0.2287, 0.4594, 0.1386, 0.4594, 0.1961, 0.4594, 0.1961, 0.4594, 0.1386, 0.6502, 0.2301, 0.5794, 0.284, 0.5755, 0.2287, 0.4069, 0.1477, 0.4069, 0.1669, 0.4069, 0.1669, 0.4069, 0.1477, 0.4594, 0.1386, 0.4594, 0.1386, 0.4069, 0.1477, 0.4069, 0.1477, 0.4594, 0.1961, 0.4594, 0.1961, 0.4069, 0.1669, 0.4069, 0.1669, 0.5755, 0.3426, 0.6775, 0.3741, 0.6717, 0.2535, 0.6717, 0.2535, 0.6775, 0.3741, 0.5755, 0.3426])
me_cube_004.materials.append(mat_maintex)
me_cube_004.use_remesh_fix_poles = True
me_cube_004.use_remesh_preserve_attributes = False
me_cube_004.update()
arm_armature = bpy.data.armatures.new('Armature')  # bones are not reproduced

# ---- objects
ob_body = bpy.data.objects.new('Body', me_bodymesh)
ob_head = bpy.data.objects.new('Head', me_head)
ob_leg_l = bpy.data.objects.new('Leg.L', me_legmesh)
ob_arm_l = bpy.data.objects.new('Arm.L', me_armmesh)
ob_armature = bpy.data.objects.new('Armature', arm_armature)
ob_mount = bpy.data.objects.new('mount', me_cube_006)
ob_headset_uwaago = bpy.data.objects.new('Headset|uwaago', me_x)
ob_shitaago = bpy.data.objects.new('shitaago', me_001)
ob_shitaago_001 = bpy.data.objects.new('shitaago.001', me_001)
ob_x = bpy.data.objects.new('立方体', me_002)
ob_cube = bpy.data.objects.new('Cube', me_cube)
ob_cube_001 = bpy.data.objects.new('Cube.001', me_cube_001)
ob_leg_l_001 = bpy.data.objects.new('Leg.L.001', me_legmesh_001)
ob_cube_002 = bpy.data.objects.new('Cube.002', me_cube_003)
ob_cube_003 = bpy.data.objects.new('Cube.003', me_cube_004)

# ---- transforms, parenting, visibility, modifiers, constraints
ob_body.parent = ob_armature
ob_body.location = (0.0, 0.0, 0.0)
ob_body.lock_rotations_4d = False
ob_body.empty_display_type = 'ARROWS'
ob_body.lineart.crease_threshold = 0.0
ob_body.material_slots[0].link = 'OBJECT'; ob_body.material_slots[0].material = mat_maintex
_vg = ob_body.vertex_groups.new(name='Hip')
_vg = ob_body.vertex_groups.new(name='Arm1.L')
_vg = ob_body.vertex_groups.new(name='Body')
_vg = ob_body.vertex_groups.new(name='Leg1.L')
_vg = ob_body.vertex_groups.new(name='Arm1.R')
_vg = ob_body.vertex_groups.new(name='Leg1.R')
_vg = ob_body.vertex_groups.new(name='Head')
_m = ob_body.modifiers.new('Mirror', 'MIRROR')
_m = ob_body.modifiers.new('Armature', 'ARMATURE')
_m.object = ob_armature
ob_head.parent = ob_armature
ob_head.location = (0.0, 2.954e-08, 0.9189)
ob_head.lineart.crease_threshold = 0.0
ob_head.material_slots[0].link = 'OBJECT'; ob_head.material_slots[0].material = mat_maintex
_vg = ob_head.vertex_groups.new(name='Hip')
_vg = ob_head.vertex_groups.new(name='Head')
_vg.add([0, 1, 2, 3, 4, 5, 6, 7, 8, 9, 10, 11, 12, 13, 14, 15, 16, 17, 18, 19, 20, 21, 22, 23, 24, 25, 26, 27, 28, 29, 30, 31, 32, 33], 1.0, 'REPLACE')
_vg = ob_head.vertex_groups.new(name='Arm1.L')
_vg = ob_head.vertex_groups.new(name='Arm2.L')
_vg = ob_head.vertex_groups.new(name='Hand.L')
_vg = ob_head.vertex_groups.new(name='Body')
_vg = ob_head.vertex_groups.new(name='Leg1.L')
_vg = ob_head.vertex_groups.new(name='Leg2.L')
_vg = ob_head.vertex_groups.new(name='Foot.L')
_vg = ob_head.vertex_groups.new(name='Leg1.R')
_vg = ob_head.vertex_groups.new(name='Leg2.R')
_vg = ob_head.vertex_groups.new(name='Foot.R')
_vg = ob_head.vertex_groups.new(name='Rear')
_vg = ob_head.vertex_groups.new(name='Arm1.R')
_vg = ob_head.vertex_groups.new(name='Arm2.R')
_vg = ob_head.vertex_groups.new(name='Hand.R')
_m = ob_head.modifiers.new('Mirror', 'MIRROR')
_m = ob_head.modifiers.new('Armature', 'ARMATURE')
_m.object = ob_armature
ob_leg_l.parent = ob_armature
ob_leg_l.location = (0.0, 0.0, 0.0)
ob_leg_l.lineart.crease_threshold = 0.0
ob_leg_l.material_slots[0].link = 'OBJECT'; ob_leg_l.material_slots[0].material = mat_maintex
_vg = ob_leg_l.vertex_groups.new(name='Leg1.L')
_vg.add([0, 1, 2, 3, 4, 5, 6, 7], 1.0, 'REPLACE')
_vg = ob_leg_l.vertex_groups.new(name='Leg2.L')
_vg.add([8, 9, 10, 11], 1.0, 'REPLACE')
_vg = ob_leg_l.vertex_groups.new(name='Foot.L')
_vg.add([12, 13, 14, 15, 16, 17, 18, 19], 1.0, 'REPLACE')
_vg = ob_leg_l.vertex_groups.new(name='Leg1.R')
_vg = ob_leg_l.vertex_groups.new(name='Leg2.R')
_vg = ob_leg_l.vertex_groups.new(name='Foot.R')
_m = ob_leg_l.modifiers.new('Mirror', 'MIRROR')
_m = ob_leg_l.modifiers.new('Armature', 'ARMATURE')
_m.object = ob_armature
_m = ob_leg_l.modifiers.new('Auto Smooth', 'NODES')
_m.node_group = ng_auto_smooth
_gi = [s.identifier for s in ng_auto_smooth.interface.items_tree if s.item_type == 'SOCKET' and s.in_out == 'INPUT']
_m[_gi[1]] = 3.142  # Angle
ob_arm_l.parent = ob_armature
ob_arm_l.location = (0.0, 0.0, 0.0)
ob_arm_l.lineart.crease_threshold = 0.0
ob_arm_l.material_slots[0].link = 'OBJECT'; ob_arm_l.material_slots[0].material = mat_maintex
_vg = ob_arm_l.vertex_groups.new(name='Arm1.L')
_vg = ob_arm_l.vertex_groups.new(name='Arm2.L')
_vg = ob_arm_l.vertex_groups.new(name='Hand.L')
_vg = ob_arm_l.vertex_groups.new(name='Arm1.R')
_vg = ob_arm_l.vertex_groups.new(name='Arm2.R')
_vg = ob_arm_l.vertex_groups.new(name='Hand.R')
_m = ob_arm_l.modifiers.new('Mirror', 'MIRROR')
_m = ob_arm_l.modifiers.new('Armature', 'ARMATURE')
_m.object = ob_armature
ob_armature.location = (0.0, 0.0, 0.0)
ob_armature.lineart.crease_threshold = 0.0
ob_mount.location = (8.625e-33, 0.1749, 3.884e-17)
ob_mount.lineart.crease_threshold = 0.0
ob_mount.material_slots[0].link = 'OBJECT'; ob_mount.material_slots[0].material = mat_maintex_1
_vg = ob_mount.vertex_groups.new(name='Rear')
_m = ob_mount.modifiers.new('Mirror', 'MIRROR')
_m = ob_mount.modifiers.new('Armature', 'ARMATURE')
_m.object = ob_armature
ob_headset_uwaago.parent = ob_armature
ob_headset_uwaago.location = (2.427e-16, -0.08803, 0.08419)
ob_headset_uwaago.rotation_euler = (-1.46, -3.662e-15, 4.083e-15)
ob_headset_uwaago.scale = (0.2616, 0.2616, 0.2616)
_vg = ob_headset_uwaago.vertex_groups.new(name='Head')
_m = ob_headset_uwaago.modifiers.new('ミラー', 'MIRROR')
ob_shitaago.parent = ob_headset_uwaago
ob_shitaago.matrix_parent_inverse = Matrix(((3.822, -1.4e-14, 1.561e-14, -1.476e-14), (1.383e-14, 3.799, 0.4219, -0.1493), (-2.296e-15, -0.4219, 3.799, -4.26), (0.0, -0.0, -0.0, 1.0)))
ob_shitaago.location = (-1.084e-17, -0.02547, 0.7608)
_vg = ob_shitaago.vertex_groups.new(name='Head')
_m = ob_shitaago.modifiers.new('ミラー', 'MIRROR')
ob_shitaago_001.parent = ob_headset_uwaago
ob_shitaago_001.matrix_parent_inverse = Matrix(((3.822, -1.4e-14, 1.561e-14, -1.476e-14), (1.383e-14, 3.799, 0.4219, -0.1493), (-2.296e-15, -0.4219, 3.799, -4.26), (0.0, -0.0, -0.0, 1.0)))
ob_shitaago_001.location = (7.541e-18, -0.07217, 0.8435)
ob_shitaago_001.rotation_euler = (-0.3223, -7.033e-17, 1.143e-17)
_vg = ob_shitaago_001.vertex_groups.new(name='Head')
_m = ob_shitaago_001.modifiers.new('ミラー', 'MIRROR')
ob_x.parent = ob_headset_uwaago
ob_x.matrix_parent_inverse = Matrix(((3.822, -1.4e-14, 1.561e-14, -1.476e-14), (1.383e-14, 3.799, 0.4219, -0.1493), (-2.296e-15, -0.4219, 3.799, -4.26), (0.0, -0.0, -0.0, 1.0)))
ob_x.location = (1.758e-16, -0.1592, 0.7917)
ob_x.scale = (0.1533, 0.1533, 0.1533)
_vg = ob_x.vertex_groups.new(name='Head')
_m = ob_x.modifiers.new('ミラー', 'MIRROR')
_m = ob_x.modifiers.new('アーマチュア', 'ARMATURE')
ob_cube.parent = ob_armature
ob_cube.location = (2.483e-09, -0.163, 0.0284)
ob_cube.rotation_euler = (-1.571, 8.742e-08, 8.742e-08)
_m = ob_cube.modifiers.new('Mirror', 'MIRROR')
ob_cube_001.location = (0.0, 0.0, 0.0)
_vg = ob_cube_001.vertex_groups.new(name='Arm2.L')
_vg.add([0, 1, 2, 3, 4, 5, 6, 7, 8, 9, 10, 11, 12, 13, 14, 15], 1.0, 'REPLACE')
_vg = ob_cube_001.vertex_groups.new(name='Arm2.R')
_vg = ob_cube_001.vertex_groups.new(name='Hand.L')
_vg.add([16, 17, 18, 19, 20, 21, 22, 23, 24, 25, 26, 27, 28, 29, 30, 31], 1.0, 'REPLACE')
_vg = ob_cube_001.vertex_groups.new(name='Hand.R')
_m = ob_cube_001.modifiers.new('Mirror', 'MIRROR')
_m = ob_cube_001.modifiers.new('Armature', 'ARMATURE')
_m.object = ob_armature
ob_leg_l_001.parent = ob_armature
ob_leg_l_001.location = (0.0, 0.0, 0.0)
ob_leg_l_001.lineart.crease_threshold = 0.0
_vg = ob_leg_l_001.vertex_groups.new(name='Leg1.L')
_vg.add([0, 1, 2, 3, 4, 5, 6, 7], 1.0, 'REPLACE')
_vg = ob_leg_l_001.vertex_groups.new(name='Leg2.L')
_vg.add([8, 9, 10, 11, 12, 13, 14, 15, 16, 17, 18, 19, 20, 21, 22, 23, 24, 25, 26, 27], 1.0, 'REPLACE')
_vg = ob_leg_l_001.vertex_groups.new(name='Foot.L')
_vg.add([28, 29, 30, 31, 32, 33, 34, 35], 1.0, 'REPLACE')
_vg = ob_leg_l_001.vertex_groups.new(name='Leg1.R')
_vg = ob_leg_l_001.vertex_groups.new(name='Leg2.R')
_vg = ob_leg_l_001.vertex_groups.new(name='Foot.R')
_m = ob_leg_l_001.modifiers.new('Mirror', 'MIRROR')
_m = ob_leg_l_001.modifiers.new('Armature', 'ARMATURE')
_m.object = ob_armature
_m = ob_leg_l_001.modifiers.new('Auto Smooth', 'NODES')
_m.node_group = ng_auto_smooth
_gi = [s.identifier for s in ng_auto_smooth.interface.items_tree if s.item_type == 'SOCKET' and s.in_out == 'INPUT']
_m[_gi[1]] = 3.142  # Angle
ob_cube_002.parent = ob_armature
ob_cube_002.location = (-6.293e-08, -0.277, 0.264)
ob_cube_002.rotation_euler = (-1.571, -2.351e-07, -2.417e-07)
_m = ob_cube_002.modifiers.new('Mirror', 'MIRROR')
ob_cube_003.parent = ob_cube_002
ob_cube_003.matrix_parent_inverse = Matrix(((1.0, 4.116e-09, -2.417e-07, 6.222e-09), (-3.284e-09, 1.0, 0.003444, 0.0006456), (2.384e-07, -0.003444, 1.0, -0.02573), (-0.0, -0.0, -0.0, 1.0)))
ob_cube_003.location = (0.0, 0.0, 0.0)

# ---- collection membership
scene.collection.objects.link(ob_body)
scene.collection.objects.link(ob_head)
scene.collection.objects.link(ob_leg_l)
scene.collection.objects.link(ob_arm_l)
scene.collection.objects.link(ob_armature)
scene.collection.objects.link(ob_mount)
col_h94.objects.link(ob_headset_uwaago)
col_h94.objects.link(ob_shitaago)
col_h98.objects.link(ob_headset_uwaago)
col_h98.objects.link(ob_shitaago_001)
col_h98.objects.link(ob_x)
col_b62.objects.link(ob_body)
col_b62.objects.link(ob_cube)
col_a62.objects.link(ob_arm_l)
col_a62.objects.link(ob_cube_001)
col_l70.objects.link(ob_leg_l_001)
col_r94.objects.link(ob_cube_002)
col_r94.objects.link(ob_cube_003)
col_r98.objects.link(ob_cube_002)
def _layer_coll(name, lc=None):
    lc = lc or bpy.context.view_layer.layer_collection
    for c in lc.children:
        if c.name == name: return c
        r = _layer_coll(name, c)
        if r: return r
_layer_coll('h94').exclude = True

# ---- scene / render settings (as saved in the file)
scene.frame_start = 1; scene.frame_end = 120; scene.frame_set(15)
scene.render.engine = 'BLENDER_EEVEE_NEXT'
scene.render.fps = 60
scene.cycles.use_denoising = False
scene.cycles.samples = 128
scene.cycles.sampling_pattern = 'TABULATED_SOBOL'
scene.cycles.use_adaptive_sampling = False
scene.cycles.use_light_tree = False
scene.view_settings.view_transform = 'Filmic'
bpy.context.view_layer.update()

# ---- added for rendering (the .blend has no active camera and no usable light): camera, sun
cam_auto = bpy.data.cameras.new('AutoCamera')
cam_auto.lens = 50.0
cam_auto.sensor_width = 36.0
cam_auto.clip_end = 1000.0
ob_auto_camera = bpy.data.objects.new('AutoCamera', cam_auto)
scene.collection.objects.link(ob_auto_camera)
ob_auto_camera.location = (4.01948, -5.02743, 2.86229)
ob_auto_camera.rotation_euler = (1.09748, -7.21219e-08, 0.694738)
scene.camera = ob_auto_camera
light_auto_sun = bpy.data.lights.new('AutoSun', 'SUN')
light_auto_sun.energy = 3.0
light_auto_sun.angle = 0.0523599
ob_auto_sun = bpy.data.objects.new('AutoSun', light_auto_sun)
scene.collection.objects.link(ob_auto_sun)
ob_auto_sun.rotation_euler = (0.872665, 0.174533, 0.523599)
bpy.context.view_layer.update()
